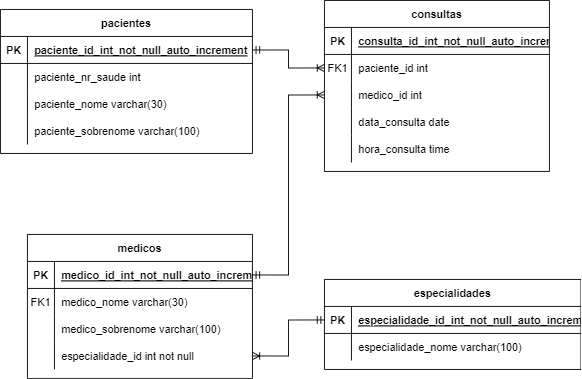

The diagram above was exported from draw.io. Its source (the exported page's mxGraphModel, read from the mxfile embedded in the PNG):
<mxGraphModel dx="1467" dy="600" grid="1" gridSize="10" guides="1" tooltips="1" connect="1" arrows="1" fold="1" page="1" pageScale="1" pageWidth="850" pageHeight="1100" math="0" shadow="0" extFonts="Permanent Marker^https://fonts.googleapis.com/css?family=Permanent+Marker">
  <root>
    <mxCell id="0" />
    <mxCell id="1" parent="0" />
    <mxCell id="C-vyLk0tnHw3VtMMgP7b-2" value="consultas" style="shape=table;startSize=30;container=1;collapsible=1;childLayout=tableLayout;fixedRows=1;rowLines=0;fontStyle=1;align=center;resizeLast=1;" parent="1" vertex="1">
      <mxGeometry x="450" y="120" width="250" height="190" as="geometry" />
    </mxCell>
    <mxCell id="C-vyLk0tnHw3VtMMgP7b-3" value="" style="shape=partialRectangle;collapsible=0;dropTarget=0;pointerEvents=0;fillColor=none;points=[[0,0.5],[1,0.5]];portConstraint=eastwest;top=0;left=0;right=0;bottom=1;" parent="C-vyLk0tnHw3VtMMgP7b-2" vertex="1">
      <mxGeometry y="30" width="250" height="30" as="geometry" />
    </mxCell>
    <mxCell id="C-vyLk0tnHw3VtMMgP7b-4" value="PK" style="shape=partialRectangle;overflow=hidden;connectable=0;fillColor=none;top=0;left=0;bottom=0;right=0;fontStyle=1;" parent="C-vyLk0tnHw3VtMMgP7b-3" vertex="1">
      <mxGeometry width="30" height="30" as="geometry">
        <mxRectangle width="30" height="30" as="alternateBounds" />
      </mxGeometry>
    </mxCell>
    <mxCell id="C-vyLk0tnHw3VtMMgP7b-5" value="consulta_id_int_not_null_auto_increment" style="shape=partialRectangle;overflow=hidden;connectable=0;fillColor=none;top=0;left=0;bottom=0;right=0;align=left;spacingLeft=6;fontStyle=5;" parent="C-vyLk0tnHw3VtMMgP7b-3" vertex="1">
      <mxGeometry x="30" width="220" height="30" as="geometry">
        <mxRectangle width="220" height="30" as="alternateBounds" />
      </mxGeometry>
    </mxCell>
    <mxCell id="C-vyLk0tnHw3VtMMgP7b-6" value="" style="shape=partialRectangle;collapsible=0;dropTarget=0;pointerEvents=0;fillColor=none;points=[[0,0.5],[1,0.5]];portConstraint=eastwest;top=0;left=0;right=0;bottom=0;" parent="C-vyLk0tnHw3VtMMgP7b-2" vertex="1">
      <mxGeometry y="60" width="250" height="30" as="geometry" />
    </mxCell>
    <mxCell id="C-vyLk0tnHw3VtMMgP7b-7" value="FK1" style="shape=partialRectangle;overflow=hidden;connectable=0;fillColor=none;top=0;left=0;bottom=0;right=0;" parent="C-vyLk0tnHw3VtMMgP7b-6" vertex="1">
      <mxGeometry width="30" height="30" as="geometry">
        <mxRectangle width="30" height="30" as="alternateBounds" />
      </mxGeometry>
    </mxCell>
    <mxCell id="C-vyLk0tnHw3VtMMgP7b-8" value="paciente_id int" style="shape=partialRectangle;overflow=hidden;connectable=0;fillColor=none;top=0;left=0;bottom=0;right=0;align=left;spacingLeft=6;" parent="C-vyLk0tnHw3VtMMgP7b-6" vertex="1">
      <mxGeometry x="30" width="220" height="30" as="geometry">
        <mxRectangle width="220" height="30" as="alternateBounds" />
      </mxGeometry>
    </mxCell>
    <mxCell id="C-vyLk0tnHw3VtMMgP7b-9" value="" style="shape=partialRectangle;collapsible=0;dropTarget=0;pointerEvents=0;fillColor=none;points=[[0,0.5],[1,0.5]];portConstraint=eastwest;top=0;left=0;right=0;bottom=0;" parent="C-vyLk0tnHw3VtMMgP7b-2" vertex="1">
      <mxGeometry y="90" width="250" height="30" as="geometry" />
    </mxCell>
    <mxCell id="C-vyLk0tnHw3VtMMgP7b-10" value="" style="shape=partialRectangle;overflow=hidden;connectable=0;fillColor=none;top=0;left=0;bottom=0;right=0;" parent="C-vyLk0tnHw3VtMMgP7b-9" vertex="1">
      <mxGeometry width="30" height="30" as="geometry">
        <mxRectangle width="30" height="30" as="alternateBounds" />
      </mxGeometry>
    </mxCell>
    <mxCell id="C-vyLk0tnHw3VtMMgP7b-11" value="medico_id int" style="shape=partialRectangle;overflow=hidden;connectable=0;fillColor=none;top=0;left=0;bottom=0;right=0;align=left;spacingLeft=6;" parent="C-vyLk0tnHw3VtMMgP7b-9" vertex="1">
      <mxGeometry x="30" width="220" height="30" as="geometry">
        <mxRectangle width="220" height="30" as="alternateBounds" />
      </mxGeometry>
    </mxCell>
    <mxCell id="wr74PN6VX1i6Tu6yCJvB-10" value="" style="shape=partialRectangle;collapsible=0;dropTarget=0;pointerEvents=0;fillColor=none;points=[[0,0.5],[1,0.5]];portConstraint=eastwest;top=0;left=0;right=0;bottom=0;" vertex="1" parent="C-vyLk0tnHw3VtMMgP7b-2">
      <mxGeometry y="120" width="250" height="30" as="geometry" />
    </mxCell>
    <mxCell id="wr74PN6VX1i6Tu6yCJvB-11" value="" style="shape=partialRectangle;overflow=hidden;connectable=0;fillColor=none;top=0;left=0;bottom=0;right=0;" vertex="1" parent="wr74PN6VX1i6Tu6yCJvB-10">
      <mxGeometry width="30" height="30" as="geometry">
        <mxRectangle width="30" height="30" as="alternateBounds" />
      </mxGeometry>
    </mxCell>
    <mxCell id="wr74PN6VX1i6Tu6yCJvB-12" value="data_consulta date" style="shape=partialRectangle;overflow=hidden;connectable=0;fillColor=none;top=0;left=0;bottom=0;right=0;align=left;spacingLeft=6;" vertex="1" parent="wr74PN6VX1i6Tu6yCJvB-10">
      <mxGeometry x="30" width="220" height="30" as="geometry">
        <mxRectangle width="220" height="30" as="alternateBounds" />
      </mxGeometry>
    </mxCell>
    <mxCell id="wr74PN6VX1i6Tu6yCJvB-13" value="" style="shape=partialRectangle;collapsible=0;dropTarget=0;pointerEvents=0;fillColor=none;points=[[0,0.5],[1,0.5]];portConstraint=eastwest;top=0;left=0;right=0;bottom=0;" vertex="1" parent="C-vyLk0tnHw3VtMMgP7b-2">
      <mxGeometry y="150" width="250" height="30" as="geometry" />
    </mxCell>
    <mxCell id="wr74PN6VX1i6Tu6yCJvB-14" value="" style="shape=partialRectangle;overflow=hidden;connectable=0;fillColor=none;top=0;left=0;bottom=0;right=0;" vertex="1" parent="wr74PN6VX1i6Tu6yCJvB-13">
      <mxGeometry width="30" height="30" as="geometry">
        <mxRectangle width="30" height="30" as="alternateBounds" />
      </mxGeometry>
    </mxCell>
    <mxCell id="wr74PN6VX1i6Tu6yCJvB-15" value="hora_consulta time" style="shape=partialRectangle;overflow=hidden;connectable=0;fillColor=none;top=0;left=0;bottom=0;right=0;align=left;spacingLeft=6;" vertex="1" parent="wr74PN6VX1i6Tu6yCJvB-13">
      <mxGeometry x="30" width="220" height="30" as="geometry">
        <mxRectangle width="220" height="30" as="alternateBounds" />
      </mxGeometry>
    </mxCell>
    <mxCell id="C-vyLk0tnHw3VtMMgP7b-13" value="medicos" style="shape=table;startSize=30;container=1;collapsible=1;childLayout=tableLayout;fixedRows=1;rowLines=0;fontStyle=1;align=center;resizeLast=1;" parent="1" vertex="1">
      <mxGeometry x="120" y="380" width="250" height="160" as="geometry" />
    </mxCell>
    <mxCell id="C-vyLk0tnHw3VtMMgP7b-14" value="" style="shape=partialRectangle;collapsible=0;dropTarget=0;pointerEvents=0;fillColor=none;points=[[0,0.5],[1,0.5]];portConstraint=eastwest;top=0;left=0;right=0;bottom=1;" parent="C-vyLk0tnHw3VtMMgP7b-13" vertex="1">
      <mxGeometry y="30" width="250" height="30" as="geometry" />
    </mxCell>
    <mxCell id="C-vyLk0tnHw3VtMMgP7b-15" value="PK" style="shape=partialRectangle;overflow=hidden;connectable=0;fillColor=none;top=0;left=0;bottom=0;right=0;fontStyle=1;" parent="C-vyLk0tnHw3VtMMgP7b-14" vertex="1">
      <mxGeometry width="30" height="30" as="geometry">
        <mxRectangle width="30" height="30" as="alternateBounds" />
      </mxGeometry>
    </mxCell>
    <mxCell id="C-vyLk0tnHw3VtMMgP7b-16" value="medico_id_int_not_null_auto_increment" style="shape=partialRectangle;overflow=hidden;connectable=0;fillColor=none;top=0;left=0;bottom=0;right=0;align=left;spacingLeft=6;fontStyle=5;" parent="C-vyLk0tnHw3VtMMgP7b-14" vertex="1">
      <mxGeometry x="30" width="220" height="30" as="geometry">
        <mxRectangle width="220" height="30" as="alternateBounds" />
      </mxGeometry>
    </mxCell>
    <mxCell id="C-vyLk0tnHw3VtMMgP7b-17" value="" style="shape=partialRectangle;collapsible=0;dropTarget=0;pointerEvents=0;fillColor=none;points=[[0,0.5],[1,0.5]];portConstraint=eastwest;top=0;left=0;right=0;bottom=0;" parent="C-vyLk0tnHw3VtMMgP7b-13" vertex="1">
      <mxGeometry y="60" width="250" height="30" as="geometry" />
    </mxCell>
    <mxCell id="C-vyLk0tnHw3VtMMgP7b-18" value="FK1" style="shape=partialRectangle;overflow=hidden;connectable=0;fillColor=none;top=0;left=0;bottom=0;right=0;" parent="C-vyLk0tnHw3VtMMgP7b-17" vertex="1">
      <mxGeometry width="30" height="30" as="geometry">
        <mxRectangle width="30" height="30" as="alternateBounds" />
      </mxGeometry>
    </mxCell>
    <mxCell id="C-vyLk0tnHw3VtMMgP7b-19" value="medico_nome varchar(30)" style="shape=partialRectangle;overflow=hidden;connectable=0;fillColor=none;top=0;left=0;bottom=0;right=0;align=left;spacingLeft=6;" parent="C-vyLk0tnHw3VtMMgP7b-17" vertex="1">
      <mxGeometry x="30" width="220" height="30" as="geometry">
        <mxRectangle width="220" height="30" as="alternateBounds" />
      </mxGeometry>
    </mxCell>
    <mxCell id="C-vyLk0tnHw3VtMMgP7b-20" value="" style="shape=partialRectangle;collapsible=0;dropTarget=0;pointerEvents=0;fillColor=none;points=[[0,0.5],[1,0.5]];portConstraint=eastwest;top=0;left=0;right=0;bottom=0;" parent="C-vyLk0tnHw3VtMMgP7b-13" vertex="1">
      <mxGeometry y="90" width="250" height="30" as="geometry" />
    </mxCell>
    <mxCell id="C-vyLk0tnHw3VtMMgP7b-21" value="" style="shape=partialRectangle;overflow=hidden;connectable=0;fillColor=none;top=0;left=0;bottom=0;right=0;" parent="C-vyLk0tnHw3VtMMgP7b-20" vertex="1">
      <mxGeometry width="30" height="30" as="geometry">
        <mxRectangle width="30" height="30" as="alternateBounds" />
      </mxGeometry>
    </mxCell>
    <mxCell id="C-vyLk0tnHw3VtMMgP7b-22" value="medico_sobrenome varchar(100)" style="shape=partialRectangle;overflow=hidden;connectable=0;fillColor=none;top=0;left=0;bottom=0;right=0;align=left;spacingLeft=6;" parent="C-vyLk0tnHw3VtMMgP7b-20" vertex="1">
      <mxGeometry x="30" width="220" height="30" as="geometry">
        <mxRectangle width="220" height="30" as="alternateBounds" />
      </mxGeometry>
    </mxCell>
    <mxCell id="wr74PN6VX1i6Tu6yCJvB-7" value="" style="shape=partialRectangle;collapsible=0;dropTarget=0;pointerEvents=0;fillColor=none;points=[[0,0.5],[1,0.5]];portConstraint=eastwest;top=0;left=0;right=0;bottom=0;" vertex="1" parent="C-vyLk0tnHw3VtMMgP7b-13">
      <mxGeometry y="120" width="250" height="30" as="geometry" />
    </mxCell>
    <mxCell id="wr74PN6VX1i6Tu6yCJvB-8" value="" style="shape=partialRectangle;overflow=hidden;connectable=0;fillColor=none;top=0;left=0;bottom=0;right=0;" vertex="1" parent="wr74PN6VX1i6Tu6yCJvB-7">
      <mxGeometry width="30" height="30" as="geometry">
        <mxRectangle width="30" height="30" as="alternateBounds" />
      </mxGeometry>
    </mxCell>
    <mxCell id="wr74PN6VX1i6Tu6yCJvB-9" value="especialidade_id int not null" style="shape=partialRectangle;overflow=hidden;connectable=0;fillColor=none;top=0;left=0;bottom=0;right=0;align=left;spacingLeft=6;" vertex="1" parent="wr74PN6VX1i6Tu6yCJvB-7">
      <mxGeometry x="30" width="220" height="30" as="geometry">
        <mxRectangle width="220" height="30" as="alternateBounds" />
      </mxGeometry>
    </mxCell>
    <mxCell id="C-vyLk0tnHw3VtMMgP7b-23" value="pacientes" style="shape=table;startSize=30;container=1;collapsible=1;childLayout=tableLayout;fixedRows=1;rowLines=0;fontStyle=1;align=center;resizeLast=1;" parent="1" vertex="1">
      <mxGeometry x="90" y="130" width="280" height="160" as="geometry" />
    </mxCell>
    <mxCell id="C-vyLk0tnHw3VtMMgP7b-24" value="" style="shape=partialRectangle;collapsible=0;dropTarget=0;pointerEvents=0;fillColor=none;points=[[0,0.5],[1,0.5]];portConstraint=eastwest;top=0;left=0;right=0;bottom=1;" parent="C-vyLk0tnHw3VtMMgP7b-23" vertex="1">
      <mxGeometry y="30" width="280" height="30" as="geometry" />
    </mxCell>
    <mxCell id="C-vyLk0tnHw3VtMMgP7b-25" value="PK" style="shape=partialRectangle;overflow=hidden;connectable=0;fillColor=none;top=0;left=0;bottom=0;right=0;fontStyle=1;" parent="C-vyLk0tnHw3VtMMgP7b-24" vertex="1">
      <mxGeometry width="30" height="30" as="geometry">
        <mxRectangle width="30" height="30" as="alternateBounds" />
      </mxGeometry>
    </mxCell>
    <mxCell id="C-vyLk0tnHw3VtMMgP7b-26" value="paciente_id_int_not_null_auto_increment" style="shape=partialRectangle;overflow=hidden;connectable=0;fillColor=none;top=0;left=0;bottom=0;right=0;align=left;spacingLeft=6;fontStyle=5;" parent="C-vyLk0tnHw3VtMMgP7b-24" vertex="1">
      <mxGeometry x="30" width="250" height="30" as="geometry">
        <mxRectangle width="250" height="30" as="alternateBounds" />
      </mxGeometry>
    </mxCell>
    <mxCell id="C-vyLk0tnHw3VtMMgP7b-27" value="" style="shape=partialRectangle;collapsible=0;dropTarget=0;pointerEvents=0;fillColor=none;points=[[0,0.5],[1,0.5]];portConstraint=eastwest;top=0;left=0;right=0;bottom=0;" parent="C-vyLk0tnHw3VtMMgP7b-23" vertex="1">
      <mxGeometry y="60" width="280" height="30" as="geometry" />
    </mxCell>
    <mxCell id="C-vyLk0tnHw3VtMMgP7b-28" value="" style="shape=partialRectangle;overflow=hidden;connectable=0;fillColor=none;top=0;left=0;bottom=0;right=0;" parent="C-vyLk0tnHw3VtMMgP7b-27" vertex="1">
      <mxGeometry width="30" height="30" as="geometry">
        <mxRectangle width="30" height="30" as="alternateBounds" />
      </mxGeometry>
    </mxCell>
    <mxCell id="C-vyLk0tnHw3VtMMgP7b-29" value="paciente_nr_saude int" style="shape=partialRectangle;overflow=hidden;connectable=0;fillColor=none;top=0;left=0;bottom=0;right=0;align=left;spacingLeft=6;" parent="C-vyLk0tnHw3VtMMgP7b-27" vertex="1">
      <mxGeometry x="30" width="250" height="30" as="geometry">
        <mxRectangle width="250" height="30" as="alternateBounds" />
      </mxGeometry>
    </mxCell>
    <mxCell id="wr74PN6VX1i6Tu6yCJvB-1" value="" style="shape=partialRectangle;collapsible=0;dropTarget=0;pointerEvents=0;fillColor=none;points=[[0,0.5],[1,0.5]];portConstraint=eastwest;top=0;left=0;right=0;bottom=0;" vertex="1" parent="C-vyLk0tnHw3VtMMgP7b-23">
      <mxGeometry y="90" width="280" height="30" as="geometry" />
    </mxCell>
    <mxCell id="wr74PN6VX1i6Tu6yCJvB-2" value="" style="shape=partialRectangle;overflow=hidden;connectable=0;fillColor=none;top=0;left=0;bottom=0;right=0;" vertex="1" parent="wr74PN6VX1i6Tu6yCJvB-1">
      <mxGeometry width="30" height="30" as="geometry">
        <mxRectangle width="30" height="30" as="alternateBounds" />
      </mxGeometry>
    </mxCell>
    <mxCell id="wr74PN6VX1i6Tu6yCJvB-3" value="paciente_nome varchar(30)" style="shape=partialRectangle;overflow=hidden;connectable=0;fillColor=none;top=0;left=0;bottom=0;right=0;align=left;spacingLeft=6;" vertex="1" parent="wr74PN6VX1i6Tu6yCJvB-1">
      <mxGeometry x="30" width="250" height="30" as="geometry">
        <mxRectangle width="250" height="30" as="alternateBounds" />
      </mxGeometry>
    </mxCell>
    <mxCell id="wr74PN6VX1i6Tu6yCJvB-4" value="" style="shape=partialRectangle;collapsible=0;dropTarget=0;pointerEvents=0;fillColor=none;points=[[0,0.5],[1,0.5]];portConstraint=eastwest;top=0;left=0;right=0;bottom=0;" vertex="1" parent="C-vyLk0tnHw3VtMMgP7b-23">
      <mxGeometry y="120" width="280" height="30" as="geometry" />
    </mxCell>
    <mxCell id="wr74PN6VX1i6Tu6yCJvB-5" value="" style="shape=partialRectangle;overflow=hidden;connectable=0;fillColor=none;top=0;left=0;bottom=0;right=0;" vertex="1" parent="wr74PN6VX1i6Tu6yCJvB-4">
      <mxGeometry width="30" height="30" as="geometry">
        <mxRectangle width="30" height="30" as="alternateBounds" />
      </mxGeometry>
    </mxCell>
    <mxCell id="wr74PN6VX1i6Tu6yCJvB-6" value="paciente_sobrenome varchar(100)" style="shape=partialRectangle;overflow=hidden;connectable=0;fillColor=none;top=0;left=0;bottom=0;right=0;align=left;spacingLeft=6;" vertex="1" parent="wr74PN6VX1i6Tu6yCJvB-4">
      <mxGeometry x="30" width="250" height="30" as="geometry">
        <mxRectangle width="250" height="30" as="alternateBounds" />
      </mxGeometry>
    </mxCell>
    <mxCell id="wr74PN6VX1i6Tu6yCJvB-16" value="especialidades" style="shape=table;startSize=30;container=1;collapsible=1;childLayout=tableLayout;fixedRows=1;rowLines=0;fontStyle=1;align=center;resizeLast=1;" vertex="1" parent="1">
      <mxGeometry x="450" y="430" width="285" height="100" as="geometry" />
    </mxCell>
    <mxCell id="wr74PN6VX1i6Tu6yCJvB-17" value="" style="shape=tableRow;horizontal=0;startSize=0;swimlaneHead=0;swimlaneBody=0;fillColor=none;collapsible=0;dropTarget=0;points=[[0,0.5],[1,0.5]];portConstraint=eastwest;top=0;left=0;right=0;bottom=1;" vertex="1" parent="wr74PN6VX1i6Tu6yCJvB-16">
      <mxGeometry y="30" width="285" height="30" as="geometry" />
    </mxCell>
    <mxCell id="wr74PN6VX1i6Tu6yCJvB-18" value="PK" style="shape=partialRectangle;connectable=0;fillColor=none;top=0;left=0;bottom=0;right=0;fontStyle=1;overflow=hidden;" vertex="1" parent="wr74PN6VX1i6Tu6yCJvB-17">
      <mxGeometry width="30" height="30" as="geometry">
        <mxRectangle width="30" height="30" as="alternateBounds" />
      </mxGeometry>
    </mxCell>
    <mxCell id="wr74PN6VX1i6Tu6yCJvB-19" value="especialidade_id_int_not_null_auto_increment" style="shape=partialRectangle;connectable=0;fillColor=none;top=0;left=0;bottom=0;right=0;align=left;spacingLeft=6;fontStyle=5;overflow=hidden;" vertex="1" parent="wr74PN6VX1i6Tu6yCJvB-17">
      <mxGeometry x="30" width="255" height="30" as="geometry">
        <mxRectangle width="255" height="30" as="alternateBounds" />
      </mxGeometry>
    </mxCell>
    <mxCell id="wr74PN6VX1i6Tu6yCJvB-20" value="" style="shape=tableRow;horizontal=0;startSize=0;swimlaneHead=0;swimlaneBody=0;fillColor=none;collapsible=0;dropTarget=0;points=[[0,0.5],[1,0.5]];portConstraint=eastwest;top=0;left=0;right=0;bottom=0;" vertex="1" parent="wr74PN6VX1i6Tu6yCJvB-16">
      <mxGeometry y="60" width="285" height="30" as="geometry" />
    </mxCell>
    <mxCell id="wr74PN6VX1i6Tu6yCJvB-21" value="" style="shape=partialRectangle;connectable=0;fillColor=none;top=0;left=0;bottom=0;right=0;editable=1;overflow=hidden;" vertex="1" parent="wr74PN6VX1i6Tu6yCJvB-20">
      <mxGeometry width="30" height="30" as="geometry">
        <mxRectangle width="30" height="30" as="alternateBounds" />
      </mxGeometry>
    </mxCell>
    <mxCell id="wr74PN6VX1i6Tu6yCJvB-22" value="especialidade_nome varchar(100)" style="shape=partialRectangle;connectable=0;fillColor=none;top=0;left=0;bottom=0;right=0;align=left;spacingLeft=6;overflow=hidden;" vertex="1" parent="wr74PN6VX1i6Tu6yCJvB-20">
      <mxGeometry x="30" width="255" height="30" as="geometry">
        <mxRectangle width="255" height="30" as="alternateBounds" />
      </mxGeometry>
    </mxCell>
    <mxCell id="wr74PN6VX1i6Tu6yCJvB-33" value="" style="edgeStyle=orthogonalEdgeStyle;fontSize=12;html=1;endArrow=ERoneToMany;startArrow=ERmandOne;rounded=0;entryX=1;entryY=0.5;entryDx=0;entryDy=0;exitX=0;exitY=0.5;exitDx=0;exitDy=0;" edge="1" parent="1" source="wr74PN6VX1i6Tu6yCJvB-17" target="wr74PN6VX1i6Tu6yCJvB-7">
      <mxGeometry width="100" height="100" relative="1" as="geometry">
        <mxPoint x="430" y="420" as="sourcePoint" />
        <mxPoint x="530" y="320" as="targetPoint" />
      </mxGeometry>
    </mxCell>
    <mxCell id="wr74PN6VX1i6Tu6yCJvB-34" value="" style="edgeStyle=orthogonalEdgeStyle;fontSize=12;html=1;endArrow=ERoneToMany;startArrow=ERmandOne;rounded=0;entryX=0;entryY=0.5;entryDx=0;entryDy=0;exitX=1;exitY=0.5;exitDx=0;exitDy=0;" edge="1" parent="1" source="C-vyLk0tnHw3VtMMgP7b-14" target="C-vyLk0tnHw3VtMMgP7b-9">
      <mxGeometry width="100" height="100" relative="1" as="geometry">
        <mxPoint x="440" y="320" as="sourcePoint" />
        <mxPoint x="360" y="360" as="targetPoint" />
      </mxGeometry>
    </mxCell>
    <mxCell id="wr74PN6VX1i6Tu6yCJvB-35" value="" style="edgeStyle=orthogonalEdgeStyle;fontSize=12;html=1;endArrow=ERoneToMany;startArrow=ERmandOne;rounded=0;entryX=0;entryY=0.5;entryDx=0;entryDy=0;exitX=1;exitY=0.5;exitDx=0;exitDy=0;" edge="1" parent="1" source="C-vyLk0tnHw3VtMMgP7b-24" target="C-vyLk0tnHw3VtMMgP7b-6">
      <mxGeometry width="100" height="100" relative="1" as="geometry">
        <mxPoint x="310" y="360" as="sourcePoint" />
        <mxPoint x="390" y="160" as="targetPoint" />
      </mxGeometry>
    </mxCell>
  </root>
</mxGraphModel>